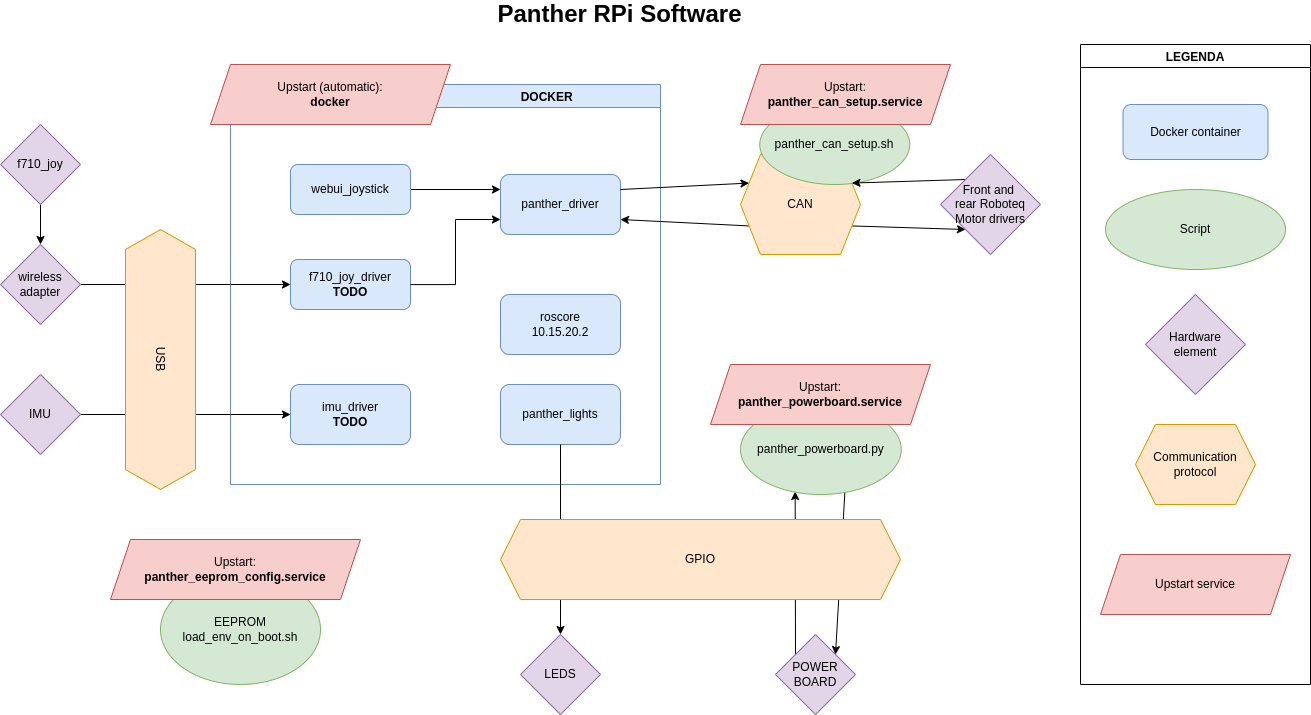

The diagram above was exported from draw.io. Its source (the exported page's mxGraphModel, read from the mxfile embedded in the PNG):
<mxGraphModel dx="1257" dy="837" grid="1" gridSize="10" guides="1" tooltips="1" connect="1" arrows="1" fold="1" page="1" pageScale="1" pageWidth="827" pageHeight="1169" background="#ffffff" math="0" shadow="0">
  <root>
    <mxCell id="0" />
    <mxCell id="1" parent="0" />
    <mxCell id="FiJ3dQUdY0tjjipgx3rU-17" value="                                                             DOCKER" style="swimlane;fillColor=#dae8fc;strokeColor=#6c8ebf;" parent="1" vertex="1">
      <mxGeometry x="270" y="150" width="430" height="400" as="geometry" />
    </mxCell>
    <mxCell id="FiJ3dQUdY0tjjipgx3rU-5" value="imu_driver&lt;br&gt;&lt;b&gt;TODO&lt;/b&gt;" style="rounded=1;whiteSpace=wrap;html=1;fillColor=#dae8fc;strokeColor=#6c8ebf;" parent="FiJ3dQUdY0tjjipgx3rU-17" vertex="1">
      <mxGeometry x="60" y="300" width="120" height="60" as="geometry" />
    </mxCell>
    <mxCell id="FiJ3dQUdY0tjjipgx3rU-31" value="&lt;div&gt;Upstart (automatic):&lt;/div&gt;&lt;div&gt;&lt;b&gt;docker&lt;/b&gt;&lt;/div&gt;" style="shape=parallelogram;perimeter=parallelogramPerimeter;whiteSpace=wrap;html=1;fixedSize=1;fillColor=#f8cecc;strokeColor=#b85450;" parent="FiJ3dQUdY0tjjipgx3rU-17" vertex="1">
      <mxGeometry x="-20" y="-20" width="240" height="60" as="geometry" />
    </mxCell>
    <mxCell id="FiJ3dQUdY0tjjipgx3rU-12" value="panther_lights" style="rounded=1;whiteSpace=wrap;html=1;fillColor=#dae8fc;strokeColor=#6c8ebf;" parent="FiJ3dQUdY0tjjipgx3rU-17" vertex="1">
      <mxGeometry x="270" y="300" width="120" height="60" as="geometry" />
    </mxCell>
    <mxCell id="3" value="&lt;div&gt;roscore&lt;br&gt;10.15.20.2&lt;/div&gt;" style="rounded=1;whiteSpace=wrap;html=1;fillColor=#dae8fc;strokeColor=#6c8ebf;" parent="FiJ3dQUdY0tjjipgx3rU-17" vertex="1">
      <mxGeometry x="270" y="210" width="120" height="60" as="geometry" />
    </mxCell>
    <mxCell id="FiJ3dQUdY0tjjipgx3rU-1" value="f710_joy_driver&lt;br&gt;&lt;b&gt;TODO&lt;/b&gt;" style="rounded=1;whiteSpace=wrap;html=1;fillColor=#dae8fc;strokeColor=#6c8ebf;" parent="FiJ3dQUdY0tjjipgx3rU-17" vertex="1">
      <mxGeometry x="60" y="175" width="120" height="50" as="geometry" />
    </mxCell>
    <mxCell id="FiJ3dQUdY0tjjipgx3rU-2" value="&lt;div&gt;panther_driver&lt;br&gt;&lt;/div&gt;" style="rounded=1;whiteSpace=wrap;html=1;fillColor=#dae8fc;strokeColor=#6c8ebf;" parent="FiJ3dQUdY0tjjipgx3rU-17" vertex="1">
      <mxGeometry x="270" y="90" width="120" height="60" as="geometry" />
    </mxCell>
    <mxCell id="FiJ3dQUdY0tjjipgx3rU-8" style="edgeStyle=orthogonalEdgeStyle;rounded=0;orthogonalLoop=1;jettySize=auto;html=1;entryX=0;entryY=0.75;entryDx=0;entryDy=0;" parent="FiJ3dQUdY0tjjipgx3rU-17" source="FiJ3dQUdY0tjjipgx3rU-1" target="FiJ3dQUdY0tjjipgx3rU-2" edge="1">
      <mxGeometry relative="1" as="geometry" />
    </mxCell>
    <mxCell id="34" style="edgeStyle=none;html=1;entryX=0;entryY=0.25;entryDx=0;entryDy=0;" parent="FiJ3dQUdY0tjjipgx3rU-17" source="88Ix2T1ApFJFmfPS_afO-1" target="FiJ3dQUdY0tjjipgx3rU-2" edge="1">
      <mxGeometry relative="1" as="geometry" />
    </mxCell>
    <mxCell id="88Ix2T1ApFJFmfPS_afO-1" value="&lt;div&gt;webui_joystick&lt;/div&gt;" style="rounded=1;whiteSpace=wrap;html=1;fillColor=#dae8fc;strokeColor=#6c8ebf;" parent="FiJ3dQUdY0tjjipgx3rU-17" vertex="1">
      <mxGeometry x="60" y="80" width="120" height="50" as="geometry" />
    </mxCell>
    <mxCell id="38" style="edgeStyle=none;html=1;exitX=0;exitY=0;exitDx=0;exitDy=0;entryX=0.34;entryY=0.967;entryDx=0;entryDy=0;entryPerimeter=0;" parent="1" source="FiJ3dQUdY0tjjipgx3rU-25" target="FiJ3dQUdY0tjjipgx3rU-35" edge="1">
      <mxGeometry relative="1" as="geometry" />
    </mxCell>
    <mxCell id="FiJ3dQUdY0tjjipgx3rU-25" value="POWER&lt;br&gt;BOARD" style="rhombus;whiteSpace=wrap;html=1;fillColor=#e1d5e7;strokeColor=#9673a6;" parent="1" vertex="1">
      <mxGeometry x="815" y="700" width="80" height="80" as="geometry" />
    </mxCell>
    <mxCell id="39" style="edgeStyle=none;html=1;entryX=1;entryY=0;entryDx=0;entryDy=0;exitX=0.652;exitY=0.889;exitDx=0;exitDy=0;exitPerimeter=0;" parent="1" source="FiJ3dQUdY0tjjipgx3rU-35" target="FiJ3dQUdY0tjjipgx3rU-25" edge="1">
      <mxGeometry relative="1" as="geometry" />
    </mxCell>
    <mxCell id="FiJ3dQUdY0tjjipgx3rU-35" value="panther_powerboard.py" style="ellipse;whiteSpace=wrap;html=1;fillColor=#d5e8d4;strokeColor=#82b366;" parent="1" vertex="1">
      <mxGeometry x="780" y="470" width="160.75" height="90" as="geometry" />
    </mxCell>
    <mxCell id="FiJ3dQUdY0tjjipgx3rU-32" value="&lt;div&gt;Upstart:&lt;/div&gt;&lt;div&gt;&lt;b&gt;panther_powerboard.service&lt;/b&gt;&lt;br&gt;&lt;/div&gt;" style="shape=parallelogram;perimeter=parallelogramPerimeter;whiteSpace=wrap;html=1;fixedSize=1;fillColor=#f8cecc;strokeColor=#b85450;" parent="1" vertex="1">
      <mxGeometry x="750" y="430" width="220" height="60" as="geometry" />
    </mxCell>
    <mxCell id="FiJ3dQUdY0tjjipgx3rU-49" value="LEGENDA" style="swimlane;startSize=23;" parent="1" vertex="1">
      <mxGeometry x="1120" y="110" width="230" height="640" as="geometry" />
    </mxCell>
    <mxCell id="FiJ3dQUdY0tjjipgx3rU-48" value="Docker container" style="rounded=1;whiteSpace=wrap;html=1;fillColor=#dae8fc;strokeColor=#6c8ebf;" parent="FiJ3dQUdY0tjjipgx3rU-49" vertex="1">
      <mxGeometry x="42.5" y="60" width="145" height="55" as="geometry" />
    </mxCell>
    <mxCell id="FiJ3dQUdY0tjjipgx3rU-45" value="Script" style="ellipse;whiteSpace=wrap;html=1;fillColor=#d5e8d4;strokeColor=#82b366;" parent="FiJ3dQUdY0tjjipgx3rU-49" vertex="1">
      <mxGeometry x="25" y="145" width="180" height="80" as="geometry" />
    </mxCell>
    <mxCell id="FiJ3dQUdY0tjjipgx3rU-51" value="Hardware&lt;br&gt;element" style="rhombus;whiteSpace=wrap;html=1;fillColor=#e1d5e7;strokeColor=#9673a6;" parent="FiJ3dQUdY0tjjipgx3rU-49" vertex="1">
      <mxGeometry x="65" y="250" width="100" height="100" as="geometry" />
    </mxCell>
    <mxCell id="FiJ3dQUdY0tjjipgx3rU-54" value="Communication protocol" style="shape=hexagon;perimeter=hexagonPerimeter2;whiteSpace=wrap;html=1;fixedSize=1;fillColor=#ffe6cc;strokeColor=#d79b00;" parent="FiJ3dQUdY0tjjipgx3rU-49" vertex="1">
      <mxGeometry x="55" y="380" width="120" height="80" as="geometry" />
    </mxCell>
    <mxCell id="FiJ3dQUdY0tjjipgx3rU-61" value="Upstart service" style="shape=parallelogram;perimeter=parallelogramPerimeter;whiteSpace=wrap;html=1;fixedSize=1;fillColor=#f8cecc;strokeColor=#b85450;" parent="FiJ3dQUdY0tjjipgx3rU-49" vertex="1">
      <mxGeometry x="20" y="510" width="190" height="60" as="geometry" />
    </mxCell>
    <mxCell id="FiJ3dQUdY0tjjipgx3rU-66" value="EEPROM&lt;br&gt;load_env_on_boot.sh" style="ellipse;whiteSpace=wrap;html=1;fillColor=#d5e8d4;strokeColor=#82b366;" parent="1" vertex="1">
      <mxGeometry x="200" y="640" width="160" height="110" as="geometry" />
    </mxCell>
    <mxCell id="FiJ3dQUdY0tjjipgx3rU-67" value="&lt;div&gt;Upstart:&lt;/div&gt;&lt;div&gt;&lt;b&gt;panther_eeprom_config.service&lt;/b&gt;&lt;/div&gt;" style="shape=parallelogram;perimeter=parallelogramPerimeter;whiteSpace=wrap;html=1;fixedSize=1;fillColor=#f8cecc;strokeColor=#b85450;" parent="1" vertex="1">
      <mxGeometry x="150" y="605" width="250" height="60" as="geometry" />
    </mxCell>
    <mxCell id="31" style="edgeStyle=none;html=1;" parent="1" source="10" target="FiJ3dQUdY0tjjipgx3rU-5" edge="1">
      <mxGeometry relative="1" as="geometry" />
    </mxCell>
    <mxCell id="10" value="IMU" style="rhombus;whiteSpace=wrap;html=1;fillColor=#e1d5e7;strokeColor=#9673a6;" parent="1" vertex="1">
      <mxGeometry x="40" y="440" width="80" height="80" as="geometry" />
    </mxCell>
    <mxCell id="14" style="edgeStyle=none;html=1;entryX=0.5;entryY=0;entryDx=0;entryDy=0;" parent="1" source="11" target="12" edge="1">
      <mxGeometry relative="1" as="geometry" />
    </mxCell>
    <mxCell id="11" value="f710_joy" style="rhombus;whiteSpace=wrap;html=1;fillColor=#e1d5e7;strokeColor=#9673a6;" parent="1" vertex="1">
      <mxGeometry x="40" y="190" width="80" height="80" as="geometry" />
    </mxCell>
    <mxCell id="32" style="edgeStyle=none;html=1;entryX=0;entryY=0.5;entryDx=0;entryDy=0;" parent="1" source="12" target="FiJ3dQUdY0tjjipgx3rU-1" edge="1">
      <mxGeometry relative="1" as="geometry" />
    </mxCell>
    <mxCell id="12" value="wireless&lt;br&gt;adapter" style="rhombus;whiteSpace=wrap;html=1;fillColor=#e1d5e7;strokeColor=#9673a6;" parent="1" vertex="1">
      <mxGeometry x="40" y="310" width="80" height="80" as="geometry" />
    </mxCell>
    <mxCell id="41" style="edgeStyle=none;html=1;exitX=1;exitY=0.75;exitDx=0;exitDy=0;entryX=0;entryY=1;entryDx=0;entryDy=0;" parent="1" source="16" target="23" edge="1">
      <mxGeometry relative="1" as="geometry" />
    </mxCell>
    <mxCell id="43" style="edgeStyle=none;html=1;exitX=0;exitY=0.75;exitDx=0;exitDy=0;entryX=1;entryY=0.75;entryDx=0;entryDy=0;" parent="1" source="16" target="FiJ3dQUdY0tjjipgx3rU-2" edge="1">
      <mxGeometry relative="1" as="geometry" />
    </mxCell>
    <mxCell id="16" value="CAN" style="shape=hexagon;perimeter=hexagonPerimeter2;whiteSpace=wrap;html=1;fixedSize=1;rotation=0;fillColor=#ffe6cc;strokeColor=#d79b00;" parent="1" vertex="1">
      <mxGeometry x="780" y="220" width="120" height="100" as="geometry" />
    </mxCell>
    <mxCell id="FiJ3dQUdY0tjjipgx3rU-34" value="panther_can_setup.sh" style="ellipse;whiteSpace=wrap;html=1;fillColor=#d5e8d4;strokeColor=#82b366;" parent="1" vertex="1">
      <mxGeometry x="799.25" y="170" width="150" height="80" as="geometry" />
    </mxCell>
    <mxCell id="FiJ3dQUdY0tjjipgx3rU-33" value="&lt;div&gt;Upstart:&lt;/div&gt;&lt;div&gt;&lt;b&gt;panther_can_setup.service&lt;/b&gt;&lt;/div&gt;" style="shape=parallelogram;perimeter=parallelogramPerimeter;whiteSpace=wrap;html=1;fixedSize=1;fillColor=#f8cecc;strokeColor=#b85450;" parent="1" vertex="1">
      <mxGeometry x="780" y="130" width="210" height="60" as="geometry" />
    </mxCell>
    <mxCell id="40" style="edgeStyle=none;html=1;exitX=0;exitY=0;exitDx=0;exitDy=0;entryX=1;entryY=0.25;entryDx=0;entryDy=0;" parent="1" source="23" target="16" edge="1">
      <mxGeometry relative="1" as="geometry" />
    </mxCell>
    <mxCell id="23" value="Front and &lt;br&gt;rear Roboteq&lt;br&gt;Motor drivers" style="rhombus;whiteSpace=wrap;html=1;fillColor=#e1d5e7;strokeColor=#9673a6;" parent="1" vertex="1">
      <mxGeometry x="980" y="220" width="100" height="100" as="geometry" />
    </mxCell>
    <mxCell id="26" value="LEDS" style="rhombus;whiteSpace=wrap;html=1;fillColor=#e1d5e7;strokeColor=#9673a6;" parent="1" vertex="1">
      <mxGeometry x="560" y="700" width="80" height="80" as="geometry" />
    </mxCell>
    <mxCell id="30" style="edgeStyle=none;html=1;entryX=0.5;entryY=0;entryDx=0;entryDy=0;" parent="1" source="FiJ3dQUdY0tjjipgx3rU-12" target="26" edge="1">
      <mxGeometry relative="1" as="geometry" />
    </mxCell>
    <mxCell id="21" value="GPIO" style="shape=hexagon;perimeter=hexagonPerimeter2;whiteSpace=wrap;html=1;fixedSize=1;fillColor=#ffe6cc;strokeColor=#d79b00;" parent="1" vertex="1">
      <mxGeometry x="540" y="585" width="400" height="80" as="geometry" />
    </mxCell>
    <mxCell id="7" value="USB" style="shape=hexagon;perimeter=hexagonPerimeter2;whiteSpace=wrap;html=1;fixedSize=1;rotation=90;fillColor=#ffe6cc;strokeColor=#d79b00;" parent="1" vertex="1">
      <mxGeometry x="70" y="390" width="260" height="70" as="geometry" />
    </mxCell>
    <mxCell id="37" value="&lt;b&gt;&lt;font style=&quot;font-size: 24px&quot;&gt;Panther RPi Software&lt;/font&gt;&lt;/b&gt;" style="text;html=1;align=center;verticalAlign=middle;resizable=0;points=[];autosize=1;strokeColor=none;fillColor=none;" parent="1" vertex="1">
      <mxGeometry x="529.25" y="70" width="260" height="20" as="geometry" />
    </mxCell>
    <mxCell id="42" style="edgeStyle=none;html=1;exitX=1;exitY=0.25;exitDx=0;exitDy=0;entryX=0;entryY=0.25;entryDx=0;entryDy=0;" parent="1" source="FiJ3dQUdY0tjjipgx3rU-2" target="16" edge="1">
      <mxGeometry relative="1" as="geometry" />
    </mxCell>
  </root>
</mxGraphModel>